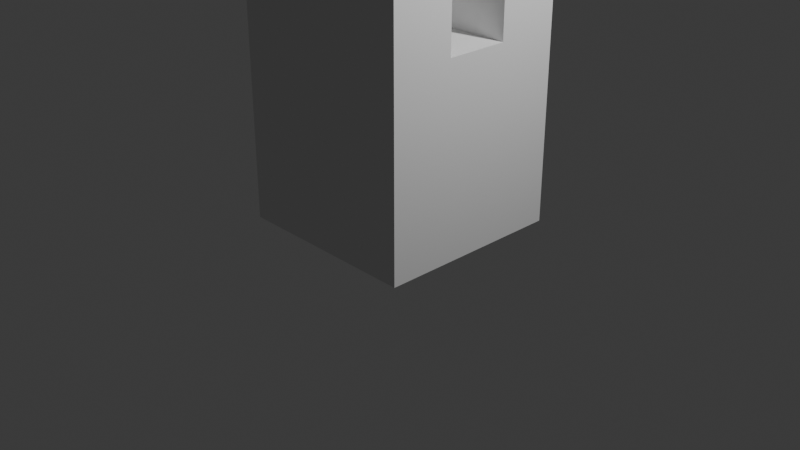 # Source: Maison.blend  (saved by Blender 4.1.24; exported with 4.5.12 LTS)
import bpy
from mathutils import Matrix  # noqa: F401  (used for matrix-valued properties, if any)

bpy.ops.wm.read_factory_settings(use_empty=True)
scene = bpy.context.scene
scene.name = 'Scene'

# ---- collections
col_collection = bpy.data.collections.new('Collection'); scene.collection.children.link(col_collection)

# ---- world
world_world = bpy.data.worlds.new('World'); scene.world = world_world
world_world.use_nodes = True; world_world.node_tree.nodes.clear()
_N = world_world.node_tree.nodes; _L = world_world.node_tree.links
n0 = _N.new('ShaderNodeOutputWorld'); n0.name = 'World Output'; n0.location = (300, 300)
n1 = _N.new('ShaderNodeBackground'); n1.name = 'Background'; n1.location = (10, 300)
n1.inputs[0].default_value = (0.05088, 0.05088, 0.05088, 1.0)
_L.new(n1.outputs[0], n0.inputs[0])
n0.is_active_output = True
world_world.color = (0.05088, 0.05088, 0.05088)
world_world.use_sun_shadow = False
world_world.sun_shadow_jitter_overblur = 0.0

# ---- cameras
cam_camera = bpy.data.cameras.new('Camera')
cam_camera.clip_end = 100.0
cam_camera.ortho_scale = 7.314

# ---- lights
light_light = bpy.data.lights.new('Light', 'POINT')
light_light.transmission_factor = 0.0
light_light.energy = 1000.0
light_light.shadow_soft_size = 0.1
light_light.shadow_maximum_resolution = 0.006
light_light.use_absolute_resolution = True

# ---- meshes
me_cube_001 = bpy.data.meshes.new('Cube.001')
me_cube_001.from_pydata([(-1.0, -1.0, 0.0), (-1.0, -1.0, 2.0), (-1.0, 1.0, 0.0), (-1.0, 1.0, 2.0), (1.0, -1.0, 0.0), (1.0, -1.0, 2.0), (1.0, 1.0, 0.0), (1.0, 1.0, 2.0), (-1.0, -0.3333, 2.0), (-1.0, 0.3333, 2.0), (1.0, -0.3333, 2.0), (1.0, 0.3333, 2.0), (-1.0, -0.3333, 0.0), (-1.0, 0.3333, 0.0), (1.0, -0.3333, 0.0), (1.0, 0.3333, 0.0), (-1.0, 0.3333, 2.674), (-1.0, 1.0, 2.674), (1.0, 1.0, 2.674), (1.0, 0.3333, 2.674), (1.0, -1.0, 3.473), (-1.0, -1.0, 3.473), (-1.0, -0.3333, 3.473), (1.0, -0.3333, 3.473), (0.5228, 1.0, 0.106), (-0.5228, 1.0, 1.523), (-0.5228, 1.0, 0.106), (-0.5228, -0.5643, 1.523), (0.5228, 1.0, 1.523), (-0.5228, -0.5643, 0.106), (0.5228, -0.5643, 0.106), (0.5228, -0.5643, 1.523)], [], [(28, 24, 30, 31), (4, 5, 1, 0), (10, 8, 22, 23), (11, 7, 18, 19), (17, 16, 19, 18), (3, 9, 16, 17), (7, 3, 17, 18), (9, 11, 19, 16), (20, 23, 22, 21), (1, 5, 20, 21), (5, 10, 23, 20), (8, 1, 21, 22), (25, 26, 2, 3), (26, 24, 6, 2), (28, 25, 3, 7), (24, 28, 7, 6), (29, 27, 31, 30), (24, 26, 29, 30), (25, 28, 31, 27), (26, 25, 27, 29), (9, 8, 10, 11), (4, 14, 10, 5), (11, 10, 14, 15), (6, 7, 11, 15), (0, 1, 8, 12), (9, 13, 12, 8), (2, 13, 9, 3), (2, 6, 15, 13), (13, 15, 14, 12), (4, 0, 12, 14)])
_uv = me_cube_001.uv_layers.new(name='UVMap')
_uv.uv.foreach_set('vector', [0.5653, 0.4403, 0.4347, 0.4403, 0.4347, 0.4403, 0.5653, 0.4403, 0.375, 0.75, 0.625, 0.75, 0.625, 1.0, 0.375, 1.0, 0.0, 0.0, 0.0, 0.0, 0.0, 0.0, 0.0, 0.0, 0.0, 0.0, 0.0, 0.0, 0.0, 0.0, 0.0, 0.0, 0.625, 0.25, 0.0, 0.0, 0.0, 0.0, 0.625, 0.5, 0.0, 0.0, 0.0, 0.0, 0.0, 0.0, 0.0, 0.0, 0.625, 0.5, 0.625, 0.25, 0.625, 0.25, 0.625, 0.5, 0.0, 0.0, 0.0, 0.0, 0.0, 0.0, 0.0, 0.0, 0.625, 0.75, 0.0, 0.0, 0.0, 0.0, 0.625, 1.0, 0.625, 1.0, 0.625, 0.75, 0.625, 0.75, 0.625, 1.0, 0.0, 0.0, 0.0, 0.0, 0.0, 0.0, 0.0, 0.0, 0.0, 0.0, 0.0, 0.0, 0.0, 0.0, 0.0, 0.0, 0.5653, 0.3097, 0.4347, 0.3097, 0.375, 0.25, 0.625, 0.25, 0.4347, 0.3097, 0.4347, 0.4403, 0.375, 0.5, 0.375, 0.25, 0.5653, 0.4403, 0.5653, 0.3097, 0.625, 0.25, 0.625, 0.5, 0.4347, 0.4403, 0.5653, 0.4403, 0.625, 0.5, 0.375, 0.5, 0.4347, 0.3097, 0.5653, 0.3097, 0.5653, 0.4403, 0.4347, 0.4403, 0.4347, 0.4403, 0.4347, 0.3097, 0.4347, 0.3097, 0.4347, 0.4403, 0.5653, 0.3097, 0.5653, 0.4403, 0.5653, 0.4403, 0.5653, 0.3097, 0.4347, 0.3097, 0.5653, 0.3097, 0.5653, 0.3097, 0.4347, 0.3097, 0.0, 0.0, 0.0, 0.0, 0.0, 0.0, 0.0, 0.0, 0.375, 0.75, 0.0, 0.0, 0.0, 0.0, 0.0, 0.0, 0.0, 0.0, 0.0, 0.0, 0.0, 0.0, 0.0, 0.0, 0.375, 0.5, 0.625, 0.5, 0.0, 0.0, 0.0, 0.0, 0.375, 1.0, 0.0, 0.0, 0.0, 0.0, 0.0, 0.0, 0.0, 0.0, 0.0, 0.0, 0.0, 0.0, 0.0, 0.0, 0.375, 0.25, 0.0, 0.0, 0.0, 0.0, 0.625, 0.25, 0.375, 0.25, 0.375, 0.5, 0.0, 0.0, 0.0, 0.0, 0.0, 0.0, 0.0, 0.0, 0.0, 0.0, 0.0, 0.0, 0.375, 0.75, 0.375, 1.0, 0.0, 0.0, 0.0, 0.0])
me_cube_001.update()

# ---- objects
ob_light = bpy.data.objects.new('Light', light_light)
ob_camera = bpy.data.objects.new('Camera', cam_camera)
ob_cube = bpy.data.objects.new('Cube', me_cube_001)

# ---- transforms, parenting, visibility, modifiers, constraints
ob_light.location = (4.076, 1.005, 5.904)
ob_light.rotation_euler = (0.6503, 0.05522, 1.866)
ob_light.lock_rotations_4d = False
ob_light.empty_display_type = 'ARROWS'
ob_light.color = (0.0, 0.0, 0.0, 0.0)
ob_light.lineart.crease_threshold = 0.0
ob_camera.location = (7.359, -6.926, 4.958)
ob_camera.rotation_euler = (1.109, 0.0, 0.8149)
ob_camera.lock_rotations_4d = False
ob_camera.empty_display_type = 'ARROWS'
ob_camera.color = (0.0, 0.0, 0.0, 0.0)
ob_camera.display_type = 'WIRE'
ob_camera.lineart.crease_threshold = 0.0
ob_cube.location = (0.0, 0.0, 0.0)

# ---- collection membership
col_collection.objects.link(ob_light)
col_collection.objects.link(ob_camera)
col_collection.objects.link(ob_cube)

# ---- scene / render settings (as saved in the file)
scene.camera = ob_camera
scene.frame_start = 1; scene.frame_end = 250; scene.frame_set(1)
scene.render.engine = 'BLENDER_EEVEE_NEXT'
scene.cycles.sampling_pattern = 'TABULATED_SOBOL'
scene.eevee.ray_tracing_options.trace_max_roughness = 0.0
bpy.context.view_layer.update()
